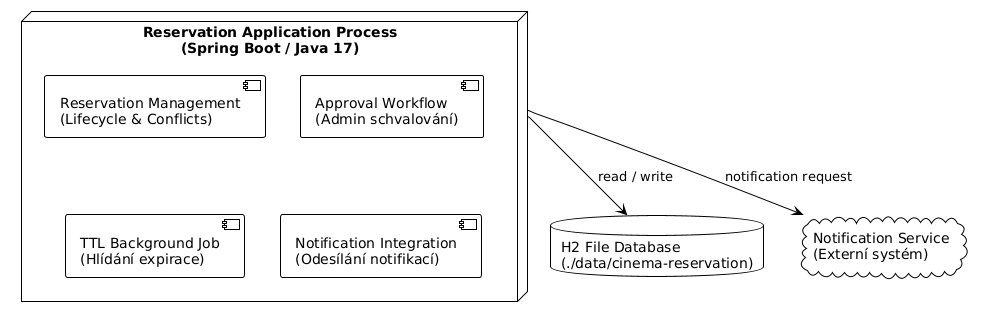

The diagram above was rendered by PlantUML. Its source (embedded in the PNG):
@startuml
!theme plain

node "Reservation Application Process\n(Spring Boot / Java 17)" as AppProcess {
  component "Reservation Management\n(Lifecycle & Conflicts)" as RM
  component "Approval Workflow\n(Admin schvalování)" as AW
  component "TTL Background Job\n(Hlídání expirace)" as TTL
  component "Notification Integration\n(Odesílání notifikací)" as NI
}

database "H2 File Database\n(./data/cinema-reservation)" as DB
cloud "Notification Service\n(Externí systém)" as NS

AppProcess --> DB : read / write
AppProcess --> NS : notification request
@enduml